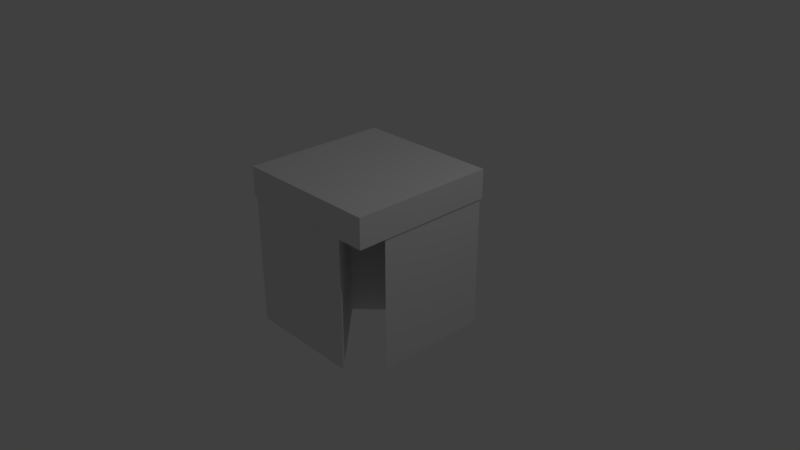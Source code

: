 # Source: one_diag.blend  (saved by Blender 2.79.0; exported with 4.5.12 LTS)
import bpy
from mathutils import Matrix  # noqa: F401  (used for matrix-valued properties, if any)

bpy.ops.wm.read_factory_settings(use_empty=True)
scene = bpy.context.scene
scene.name = 'Scene'

# ---- collections
col_collection_1 = bpy.data.collections.new('Collection 1'); scene.collection.children.link(col_collection_1)

# ---- materials (node trees are filled in below, after node groups)
mat_material = bpy.data.materials.new('Material')
mat_material.alpha_threshold = 0.0
mat_material.use_transparent_shadow = False
mat_material.roughness = 0.5
mat_material.line_color = (0.0, 0.0, 0.0, 1.0)

# ---- material node trees

# ---- world
world_world = bpy.data.worlds.new('World'); scene.world = world_world
world_world.color = (0.05088, 0.05088, 0.05088)
world_world.use_sun_shadow = False
world_world.sun_shadow_jitter_overblur = 0.0
world_world.cycles.sampling_method = 'MANUAL'

# ---- cameras
cam_camera = bpy.data.cameras.new('Camera')
cam_camera.clip_end = 100.0
cam_camera.lens = 35.0
cam_camera.sensor_width = 32.0
cam_camera.sensor_height = 18.0
cam_camera.ortho_scale = 7.314
cam_camera.dof.focus_distance = 0.0
cam_camera.dof.aperture_fstop = 128.0

# ---- lights
light_lamp = bpy.data.lights.new('Lamp', 'POINT')
light_lamp.transmission_factor = 0.0
light_lamp.cutoff_distance = 30.0
light_lamp.energy = 100.0
light_lamp.shadow_buffer_clip_start = 1.001
light_lamp.shadow_soft_size = 0.1
light_lamp.shadow_maximum_resolution = 0.006
light_lamp.use_absolute_resolution = True

# ---- meshes
me_cube = bpy.data.meshes.new('Cube')
me_cube.from_pydata([(1.0, 1.0, -1.0), (1.0, -1.0, -1.0), (-1.0, -1.0, -1.0), (-1.0, 1.0, -1.0), (1.0, 1.0, 1.0), (1.0, -1.0, 1.0), (-1.0, -1.0, 1.0), (-1.0, 1.0, 1.0)], [], [(0, 1, 2, 3), (4, 7, 6, 5), (0, 4, 5, 1), (1, 5, 6, 2), (2, 6, 7, 3), (4, 0, 3, 7)])
me_cube.materials.append(mat_material)
me_cube.use_remesh_preserve_volume = False
me_cube.use_remesh_preserve_attributes = False
me_cube.use_mirror_vertex_groups = False
me_cube.update()
me_cylinder_005 = bpy.data.meshes.new('Cylinder.005')
me_cylinder_005.from_pydata([(0.0, -2.697, -1.0), (0.0, -2.697, 1.0), (-0.866, -1.197, -1.0), (-0.866, -1.197, 1.0), (0.866, -1.197, -1.0), (0.866, -1.197, 1.0), (1.066, -0.8485, -1.0), (1.066, -0.8485, 1.0), (0.2011, -2.35, -1.0), (0.2011, -2.35, 1.0), (0.2011, 0.6526, -1.0), (0.2011, 0.6526, 1.0), (0.0, 1.0, -1.0), (0.0, 1.0, 1.0), (0.866, -0.5, -1.0), (0.866, -0.5, 1.0), (-0.866, -0.5, -1.0), (-0.866, -0.5, 1.0), (0.8655, -0.5, -0.5356), (0.8655, -0.5, -1.0), (0.5335, 0.07598, 0.2318), (0.5335, 0.07597, -0.232), (0.5335, 0.07598, -1.0), (0.5335, 0.07597, -1.0), (0.8655, -0.5, 1.0), (0.2011, -0.5, 1.0), (0.5335, 0.07598, 1.0), (0.2011, 0.6517, 1.0), (0.5335, 0.07597, 1.0), (0.2011, -0.5, -1.0), (0.2011, 0.6517, -1.0), (0.2011, 0.6517, 0.5356), (0.2011, 0.6517, -1.0), (0.8655, -0.5, 1.0), (0.2011, -0.5, 1.0), (0.2011, -0.5, -1.0), (0.2011, -1.197, -1.0), (0.2011, -2.349, -1.0), (0.8655, -1.197, -1.0), (0.5334, -1.773, -1.0), (0.2011, -2.349, 1.0), (0.2011, -1.197, 1.0), (0.8655, -1.197, 1.0), (0.5334, -1.773, 1.0), (0.2011, -2.349, -0.5356), (0.5334, -1.773, 0.2319), (0.5334, -1.773, -0.232), (0.5334, -1.773, -1.0), (0.5334, -1.773, 1.0), (0.8655, -1.197, 0.5356), (0.8655, -1.197, -1.0), (0.2011, -2.349, 1.0), (0.2011, -1.197, 1.0), (0.2011, -1.197, -1.0)], [(30, 22), (38, 39), (40, 48)], [(0, 1, 3, 2), (2, 3, 52, 42, 41, 36), (3, 1, 40, 43, 42, 52), (4, 5, 45, 46, 44, 37, 39), (0, 2, 36, 37), (6, 7, 42, 49, 38), (8, 9, 51, 41, 40, 44, 37), (9, 48, 42, 41, 51), (10, 11, 20, 21, 18, 19, 22), (6, 38, 47, 37, 53, 29, 19), (12, 13, 27, 31, 30), (14, 15, 33, 25, 24, 18, 19), (15, 28, 24, 27, 25, 33), (16, 17, 13, 12), (12, 30, 23, 19, 35, 16), (27, 26, 11), (26, 27, 24), (30, 31, 27, 11, 10, 32, 29), (25, 27, 13, 17), (27, 24, 28), (19, 23, 14), (29, 25, 17, 16, 35, 19), (19, 29, 32, 10, 22), (18, 21, 20, 11, 26, 24), (18, 24, 7, 6, 19), (30, 31, 20, 21, 14, 23), (14, 21, 20, 31, 27, 28, 15), (42, 43, 5), (38, 49, 42, 5, 4, 50, 36), (41, 42, 7, 24, 27, 34), (37, 47, 8), (36, 41, 34, 27, 25, 29, 53, 37), (37, 36, 50, 4, 39), (44, 46, 45, 5, 43, 40), (44, 40, 1, 0, 37), (38, 49, 45, 46, 8, 47), (8, 46, 45, 49, 42, 48, 9)])
me_cylinder_005.use_remesh_preserve_volume = False
me_cylinder_005.use_remesh_preserve_attributes = False
me_cylinder_005.use_mirror_vertex_groups = False
me_cylinder_005.update()

# ---- objects
ob_cube = bpy.data.objects.new('Cube', me_cube)
ob_lamp = bpy.data.objects.new('Lamp', light_lamp)
ob_camera = bpy.data.objects.new('Camera', cam_camera)
ob_cylinder_000 = bpy.data.objects.new('Cylinder.000', me_cylinder_005)

# ---- transforms, parenting, visibility, modifiers, constraints
ob_cube.location = (0.0, 0.0, 1.0)
ob_cube.scale = (1.0, 1.0, 0.2)
ob_cube.lock_rotations_4d = False
ob_cube.empty_display_type = 'ARROWS'
ob_cube.lineart.crease_threshold = 0.0
ob_lamp.location = (4.076, 1.005, 5.904)
ob_lamp.rotation_euler = (0.6503, 0.05522, 1.866)
ob_lamp.lock_rotations_4d = False
ob_lamp.empty_display_type = 'ARROWS'
ob_lamp.color = (0.0, 0.0, 0.0, 0.0)
ob_lamp.lineart.crease_threshold = 0.0
ob_camera.location = (7.481, -6.508, 5.344)
ob_camera.rotation_euler = (1.109, 0.0, 0.8149)
ob_camera.lock_rotations_4d = False
ob_camera.empty_display_type = 'ARROWS'
ob_camera.color = (0.0, 0.0, 0.0, 0.0)
ob_camera.display_type = 'WIRE'
ob_camera.lineart.crease_threshold = 0.0
ob_cylinder_000.location = (-0.45, -0.45, 0.0)
ob_cylinder_000.rotation_euler = (0.0, 0.0, 2.356)
ob_cylinder_000.scale = (1.3, 0.75, 1.0)
ob_cylinder_000.lineart.crease_threshold = 0.0

# ---- collection membership
col_collection_1.objects.link(ob_cube)
col_collection_1.objects.link(ob_lamp)
col_collection_1.objects.link(ob_camera)
col_collection_1.objects.link(ob_cylinder_000)

# ---- scene / render settings (as saved in the file)
scene.camera = ob_camera
scene.frame_start = 1; scene.frame_end = 250; scene.frame_set(1)
scene.render.engine = 'BLENDER_EEVEE_NEXT'
scene.render.resolution_percentage = 50
scene.render.dither_intensity = 0.0
scene.cycles.use_denoising = False
scene.cycles.samples = 128
scene.cycles.sampling_pattern = 'TABULATED_SOBOL'
scene.cycles.light_sampling_threshold = 0.0
scene.cycles.use_adaptive_sampling = False
scene.cycles.use_light_tree = False
scene.cycles.blur_glossy = 0.0
scene.cycles.sample_clamp_indirect = 0.0
scene.view_settings.view_transform = 'Standard'
bpy.context.view_layer.update()

